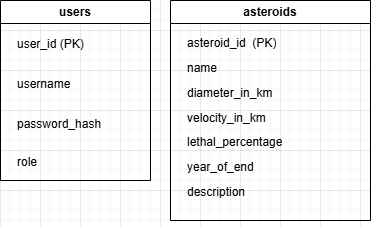

The diagram above was exported from draw.io. Its source (the exported page's mxGraphModel, read from the mxfile embedded in the PNG):
<mxGraphModel dx="445" dy="524" grid="1" gridSize="10" guides="1" tooltips="1" connect="1" arrows="1" fold="1" page="1" pageScale="1" pageWidth="850" pageHeight="1100" math="0" shadow="0">
  <root>
    <mxCell id="0" />
    <mxCell id="1" parent="0" />
    <mxCell id="2gnPnC4fhjmxoQ0g1oCJ-2" value="users" style="swimlane;whiteSpace=wrap;html=1;" vertex="1" parent="1">
      <mxGeometry x="120" y="130" width="150" height="180" as="geometry" />
    </mxCell>
    <mxCell id="2gnPnC4fhjmxoQ0g1oCJ-45" value="" style="shape=table;startSize=0;container=1;collapsible=0;childLayout=tableLayout;fontSize=11;fillColor=none;strokeColor=none;" vertex="1" parent="2gnPnC4fhjmxoQ0g1oCJ-2">
      <mxGeometry x="10" y="25" width="130" height="155" as="geometry" />
    </mxCell>
    <mxCell id="2gnPnC4fhjmxoQ0g1oCJ-46" value="" style="shape=tableRow;horizontal=0;startSize=0;swimlaneHead=0;swimlaneBody=0;strokeColor=inherit;top=0;left=0;bottom=0;right=0;collapsible=0;dropTarget=0;fillColor=none;points=[[0,0.5],[1,0.5]];portConstraint=eastwest;fontSize=16;" vertex="1" parent="2gnPnC4fhjmxoQ0g1oCJ-45">
      <mxGeometry width="130" height="38" as="geometry" />
    </mxCell>
    <mxCell id="2gnPnC4fhjmxoQ0g1oCJ-47" value="user_id (PK)&lt;span style=&quot;white-space: pre;&quot;&gt;&#09;&lt;/span&gt;" style="shape=partialRectangle;html=1;whiteSpace=wrap;connectable=0;strokeColor=inherit;overflow=hidden;fillColor=none;top=0;left=0;bottom=0;right=0;pointerEvents=1;fontSize=12;align=left;spacingLeft=5;" vertex="1" parent="2gnPnC4fhjmxoQ0g1oCJ-46">
      <mxGeometry width="130" height="38" as="geometry">
        <mxRectangle width="130" height="38" as="alternateBounds" />
      </mxGeometry>
    </mxCell>
    <mxCell id="2gnPnC4fhjmxoQ0g1oCJ-48" value="" style="shape=tableRow;horizontal=0;startSize=0;swimlaneHead=0;swimlaneBody=0;strokeColor=inherit;top=0;left=0;bottom=0;right=0;collapsible=0;dropTarget=0;fillColor=none;points=[[0,0.5],[1,0.5]];portConstraint=eastwest;fontSize=16;" vertex="1" parent="2gnPnC4fhjmxoQ0g1oCJ-45">
      <mxGeometry y="38" width="130" height="42" as="geometry" />
    </mxCell>
    <mxCell id="2gnPnC4fhjmxoQ0g1oCJ-49" value="username" style="shape=partialRectangle;html=1;whiteSpace=wrap;connectable=0;strokeColor=inherit;overflow=hidden;fillColor=none;top=0;left=0;bottom=0;right=0;pointerEvents=1;fontSize=12;align=left;spacingLeft=5;" vertex="1" parent="2gnPnC4fhjmxoQ0g1oCJ-48">
      <mxGeometry width="130" height="42" as="geometry">
        <mxRectangle width="130" height="42" as="alternateBounds" />
      </mxGeometry>
    </mxCell>
    <mxCell id="2gnPnC4fhjmxoQ0g1oCJ-50" value="" style="shape=tableRow;horizontal=0;startSize=0;swimlaneHead=0;swimlaneBody=0;strokeColor=inherit;top=0;left=0;bottom=0;right=0;collapsible=0;dropTarget=0;fillColor=none;points=[[0,0.5],[1,0.5]];portConstraint=eastwest;fontSize=16;" vertex="1" parent="2gnPnC4fhjmxoQ0g1oCJ-45">
      <mxGeometry y="80" width="130" height="38" as="geometry" />
    </mxCell>
    <mxCell id="2gnPnC4fhjmxoQ0g1oCJ-51" value="password_hash" style="shape=partialRectangle;html=1;whiteSpace=wrap;connectable=0;strokeColor=inherit;overflow=hidden;fillColor=none;top=0;left=0;bottom=0;right=0;pointerEvents=1;fontSize=12;align=left;spacingLeft=5;" vertex="1" parent="2gnPnC4fhjmxoQ0g1oCJ-50">
      <mxGeometry width="130" height="38" as="geometry">
        <mxRectangle width="130" height="38" as="alternateBounds" />
      </mxGeometry>
    </mxCell>
    <mxCell id="2gnPnC4fhjmxoQ0g1oCJ-52" style="shape=tableRow;horizontal=0;startSize=0;swimlaneHead=0;swimlaneBody=0;strokeColor=inherit;top=0;left=0;bottom=0;right=0;collapsible=0;dropTarget=0;fillColor=none;points=[[0,0.5],[1,0.5]];portConstraint=eastwest;fontSize=16;" vertex="1" parent="2gnPnC4fhjmxoQ0g1oCJ-45">
      <mxGeometry y="118" width="130" height="37" as="geometry" />
    </mxCell>
    <mxCell id="2gnPnC4fhjmxoQ0g1oCJ-53" value="role" style="shape=partialRectangle;html=1;whiteSpace=wrap;connectable=0;strokeColor=inherit;overflow=hidden;fillColor=none;top=0;left=0;bottom=0;right=0;pointerEvents=1;fontSize=12;align=left;spacingLeft=5;" vertex="1" parent="2gnPnC4fhjmxoQ0g1oCJ-52">
      <mxGeometry width="130" height="37" as="geometry">
        <mxRectangle width="130" height="37" as="alternateBounds" />
      </mxGeometry>
    </mxCell>
    <mxCell id="2gnPnC4fhjmxoQ0g1oCJ-55" value="asteroids" style="swimlane;whiteSpace=wrap;html=1;" vertex="1" parent="1">
      <mxGeometry x="290" y="130" width="200" height="220" as="geometry" />
    </mxCell>
    <mxCell id="2gnPnC4fhjmxoQ0g1oCJ-56" value="" style="shape=table;startSize=0;container=1;collapsible=0;childLayout=tableLayout;fontSize=11;fillColor=none;strokeColor=none;" vertex="1" parent="1">
      <mxGeometry x="300" y="160" width="130" height="100" as="geometry" />
    </mxCell>
    <mxCell id="2gnPnC4fhjmxoQ0g1oCJ-57" value="" style="shape=tableRow;horizontal=0;startSize=0;swimlaneHead=0;swimlaneBody=0;strokeColor=inherit;top=0;left=0;bottom=0;right=0;collapsible=0;dropTarget=0;fillColor=none;points=[[0,0.5],[1,0.5]];portConstraint=eastwest;fontSize=16;" vertex="1" parent="2gnPnC4fhjmxoQ0g1oCJ-56">
      <mxGeometry width="130" height="25" as="geometry" />
    </mxCell>
    <mxCell id="2gnPnC4fhjmxoQ0g1oCJ-58" value="asteroid_id&amp;nbsp; (PK)" style="shape=partialRectangle;html=1;whiteSpace=wrap;connectable=0;strokeColor=inherit;overflow=hidden;fillColor=none;top=0;left=0;bottom=0;right=0;pointerEvents=1;fontSize=12;align=left;spacingLeft=5;" vertex="1" parent="2gnPnC4fhjmxoQ0g1oCJ-57">
      <mxGeometry width="130" height="25" as="geometry">
        <mxRectangle width="130" height="25" as="alternateBounds" />
      </mxGeometry>
    </mxCell>
    <mxCell id="2gnPnC4fhjmxoQ0g1oCJ-59" value="" style="shape=tableRow;horizontal=0;startSize=0;swimlaneHead=0;swimlaneBody=0;strokeColor=inherit;top=0;left=0;bottom=0;right=0;collapsible=0;dropTarget=0;fillColor=none;points=[[0,0.5],[1,0.5]];portConstraint=eastwest;fontSize=16;" vertex="1" parent="2gnPnC4fhjmxoQ0g1oCJ-56">
      <mxGeometry y="25" width="130" height="25" as="geometry" />
    </mxCell>
    <mxCell id="2gnPnC4fhjmxoQ0g1oCJ-60" value="name" style="shape=partialRectangle;html=1;whiteSpace=wrap;connectable=0;strokeColor=inherit;overflow=hidden;fillColor=none;top=0;left=0;bottom=0;right=0;pointerEvents=1;fontSize=12;align=left;spacingLeft=5;" vertex="1" parent="2gnPnC4fhjmxoQ0g1oCJ-59">
      <mxGeometry width="130" height="25" as="geometry">
        <mxRectangle width="130" height="25" as="alternateBounds" />
      </mxGeometry>
    </mxCell>
    <mxCell id="2gnPnC4fhjmxoQ0g1oCJ-61" value="" style="shape=tableRow;horizontal=0;startSize=0;swimlaneHead=0;swimlaneBody=0;strokeColor=inherit;top=0;left=0;bottom=0;right=0;collapsible=0;dropTarget=0;fillColor=none;points=[[0,0.5],[1,0.5]];portConstraint=eastwest;fontSize=16;" vertex="1" parent="2gnPnC4fhjmxoQ0g1oCJ-56">
      <mxGeometry y="50" width="130" height="25" as="geometry" />
    </mxCell>
    <mxCell id="2gnPnC4fhjmxoQ0g1oCJ-62" value="diameter_in_km" style="shape=partialRectangle;html=1;whiteSpace=wrap;connectable=0;strokeColor=inherit;overflow=hidden;fillColor=none;top=0;left=0;bottom=0;right=0;pointerEvents=1;fontSize=12;align=left;spacingLeft=5;" vertex="1" parent="2gnPnC4fhjmxoQ0g1oCJ-61">
      <mxGeometry width="130" height="25" as="geometry">
        <mxRectangle width="130" height="25" as="alternateBounds" />
      </mxGeometry>
    </mxCell>
    <mxCell id="2gnPnC4fhjmxoQ0g1oCJ-63" style="shape=tableRow;horizontal=0;startSize=0;swimlaneHead=0;swimlaneBody=0;strokeColor=inherit;top=0;left=0;bottom=0;right=0;collapsible=0;dropTarget=0;fillColor=none;points=[[0,0.5],[1,0.5]];portConstraint=eastwest;fontSize=16;" vertex="1" parent="2gnPnC4fhjmxoQ0g1oCJ-56">
      <mxGeometry y="75" width="130" height="25" as="geometry" />
    </mxCell>
    <mxCell id="2gnPnC4fhjmxoQ0g1oCJ-64" value="velocity_in_km" style="shape=partialRectangle;html=1;whiteSpace=wrap;connectable=0;strokeColor=inherit;overflow=hidden;fillColor=none;top=0;left=0;bottom=0;right=0;pointerEvents=1;fontSize=12;align=left;spacingLeft=5;" vertex="1" parent="2gnPnC4fhjmxoQ0g1oCJ-63">
      <mxGeometry width="130" height="25" as="geometry">
        <mxRectangle width="130" height="25" as="alternateBounds" />
      </mxGeometry>
    </mxCell>
    <mxCell id="2gnPnC4fhjmxoQ0g1oCJ-66" value="" style="shape=table;startSize=0;container=1;collapsible=0;childLayout=tableLayout;fontSize=11;fillColor=none;strokeColor=none;" vertex="1" parent="1">
      <mxGeometry x="300" y="260" width="140" height="95" as="geometry" />
    </mxCell>
    <mxCell id="2gnPnC4fhjmxoQ0g1oCJ-67" value="" style="shape=tableRow;horizontal=0;startSize=0;swimlaneHead=0;swimlaneBody=0;strokeColor=inherit;top=0;left=0;bottom=0;right=0;collapsible=0;dropTarget=0;fillColor=none;points=[[0,0.5],[1,0.5]];portConstraint=eastwest;fontSize=16;" vertex="1" parent="2gnPnC4fhjmxoQ0g1oCJ-66">
      <mxGeometry width="140" height="23" as="geometry" />
    </mxCell>
    <mxCell id="2gnPnC4fhjmxoQ0g1oCJ-68" value="lethal_percentage" style="shape=partialRectangle;html=1;whiteSpace=wrap;connectable=0;strokeColor=inherit;overflow=hidden;fillColor=none;top=0;left=0;bottom=0;right=0;pointerEvents=1;fontSize=12;align=left;spacingLeft=5;" vertex="1" parent="2gnPnC4fhjmxoQ0g1oCJ-67">
      <mxGeometry width="140" height="23" as="geometry">
        <mxRectangle width="140" height="23" as="alternateBounds" />
      </mxGeometry>
    </mxCell>
    <mxCell id="2gnPnC4fhjmxoQ0g1oCJ-69" value="" style="shape=tableRow;horizontal=0;startSize=0;swimlaneHead=0;swimlaneBody=0;strokeColor=inherit;top=0;left=0;bottom=0;right=0;collapsible=0;dropTarget=0;fillColor=none;points=[[0,0.5],[1,0.5]];portConstraint=eastwest;fontSize=16;" vertex="1" parent="2gnPnC4fhjmxoQ0g1oCJ-66">
      <mxGeometry y="23" width="140" height="27" as="geometry" />
    </mxCell>
    <mxCell id="2gnPnC4fhjmxoQ0g1oCJ-70" value="year_of_end" style="shape=partialRectangle;html=1;whiteSpace=wrap;connectable=0;strokeColor=inherit;overflow=hidden;fillColor=none;top=0;left=0;bottom=0;right=0;pointerEvents=1;fontSize=12;align=left;spacingLeft=5;" vertex="1" parent="2gnPnC4fhjmxoQ0g1oCJ-69">
      <mxGeometry width="140" height="27" as="geometry">
        <mxRectangle width="140" height="27" as="alternateBounds" />
      </mxGeometry>
    </mxCell>
    <mxCell id="2gnPnC4fhjmxoQ0g1oCJ-71" value="" style="shape=tableRow;horizontal=0;startSize=0;swimlaneHead=0;swimlaneBody=0;strokeColor=inherit;top=0;left=0;bottom=0;right=0;collapsible=0;dropTarget=0;fillColor=none;points=[[0,0.5],[1,0.5]];portConstraint=eastwest;fontSize=16;" vertex="1" parent="2gnPnC4fhjmxoQ0g1oCJ-66">
      <mxGeometry y="50" width="140" height="23" as="geometry" />
    </mxCell>
    <mxCell id="2gnPnC4fhjmxoQ0g1oCJ-72" value="description" style="shape=partialRectangle;html=1;whiteSpace=wrap;connectable=0;strokeColor=inherit;overflow=hidden;fillColor=none;top=0;left=0;bottom=0;right=0;pointerEvents=1;fontSize=12;align=left;spacingLeft=5;" vertex="1" parent="2gnPnC4fhjmxoQ0g1oCJ-71">
      <mxGeometry width="140" height="23" as="geometry">
        <mxRectangle width="140" height="23" as="alternateBounds" />
      </mxGeometry>
    </mxCell>
    <mxCell id="2gnPnC4fhjmxoQ0g1oCJ-73" style="shape=tableRow;horizontal=0;startSize=0;swimlaneHead=0;swimlaneBody=0;strokeColor=inherit;top=0;left=0;bottom=0;right=0;collapsible=0;dropTarget=0;fillColor=none;points=[[0,0.5],[1,0.5]];portConstraint=eastwest;fontSize=16;" vertex="1" parent="2gnPnC4fhjmxoQ0g1oCJ-66">
      <mxGeometry y="73" width="140" height="22" as="geometry" />
    </mxCell>
    <mxCell id="2gnPnC4fhjmxoQ0g1oCJ-74" value="" style="shape=partialRectangle;html=1;whiteSpace=wrap;connectable=0;strokeColor=inherit;overflow=hidden;fillColor=none;top=0;left=0;bottom=0;right=0;pointerEvents=1;fontSize=12;align=left;spacingLeft=5;" vertex="1" parent="2gnPnC4fhjmxoQ0g1oCJ-73">
      <mxGeometry width="140" height="22" as="geometry">
        <mxRectangle width="140" height="22" as="alternateBounds" />
      </mxGeometry>
    </mxCell>
  </root>
</mxGraphModel>